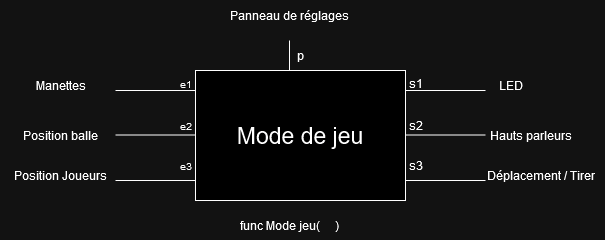

The diagram above was exported from draw.io. Its source (the exported page's mxGraphModel, read from the mxfile embedded in the PNG):
<mxGraphModel dx="956" dy="527" grid="1" gridSize="10" guides="1" tooltips="1" connect="1" arrows="1" fold="1" page="1" pageScale="1" pageWidth="827" pageHeight="1169" math="0" shadow="0">
  <root>
    <mxCell id="0" />
    <mxCell id="1" parent="0" />
    <mxCell id="-CyCkOA3B_Iegovb4xqn-1" value="&lt;font style=&quot;font-size: 23px;&quot;&gt;Mode de jeu &lt;/font&gt;" style="rounded=0;whiteSpace=wrap;html=1;" parent="1" vertex="1">
      <mxGeometry x="320" y="240" width="210" height="130" as="geometry" />
    </mxCell>
    <mxCell id="-CyCkOA3B_Iegovb4xqn-6" value="" style="endArrow=none;html=1;rounded=0;" parent="1" edge="1">
      <mxGeometry width="50" height="50" relative="1" as="geometry">
        <mxPoint x="240" y="350" as="sourcePoint" />
        <mxPoint x="320" y="350" as="targetPoint" />
      </mxGeometry>
    </mxCell>
    <mxCell id="-CyCkOA3B_Iegovb4xqn-7" value="" style="endArrow=none;html=1;rounded=0;" parent="1" edge="1">
      <mxGeometry width="50" height="50" relative="1" as="geometry">
        <mxPoint x="240" y="304.5" as="sourcePoint" />
        <mxPoint x="320" y="304.5" as="targetPoint" />
      </mxGeometry>
    </mxCell>
    <mxCell id="-CyCkOA3B_Iegovb4xqn-8" value="" style="endArrow=none;html=1;rounded=0;" parent="1" edge="1">
      <mxGeometry width="50" height="50" relative="1" as="geometry">
        <mxPoint x="240" y="260" as="sourcePoint" />
        <mxPoint x="320" y="260" as="targetPoint" />
      </mxGeometry>
    </mxCell>
    <mxCell id="-CyCkOA3B_Iegovb4xqn-9" value="" style="endArrow=none;html=1;rounded=0;" parent="1" edge="1">
      <mxGeometry width="50" height="50" relative="1" as="geometry">
        <mxPoint x="530" y="260" as="sourcePoint" />
        <mxPoint x="610" y="260" as="targetPoint" />
      </mxGeometry>
    </mxCell>
    <mxCell id="-CyCkOA3B_Iegovb4xqn-10" value="" style="endArrow=none;html=1;rounded=0;" parent="1" edge="1">
      <mxGeometry width="50" height="50" relative="1" as="geometry">
        <mxPoint x="530" y="304.5" as="sourcePoint" />
        <mxPoint x="610" y="304.5" as="targetPoint" />
      </mxGeometry>
    </mxCell>
    <mxCell id="-CyCkOA3B_Iegovb4xqn-11" value="" style="endArrow=none;html=1;rounded=0;" parent="1" edge="1">
      <mxGeometry width="50" height="50" relative="1" as="geometry">
        <mxPoint x="530" y="350" as="sourcePoint" />
        <mxPoint x="610" y="350" as="targetPoint" />
      </mxGeometry>
    </mxCell>
    <mxCell id="-CyCkOA3B_Iegovb4xqn-12" value="" style="endArrow=none;html=1;rounded=0;" parent="1" edge="1">
      <mxGeometry width="50" height="50" relative="1" as="geometry">
        <mxPoint x="414" y="240" as="sourcePoint" />
        <mxPoint x="414" y="210" as="targetPoint" />
      </mxGeometry>
    </mxCell>
    <mxCell id="-CyCkOA3B_Iegovb4xqn-13" value="Manettes" style="text;html=1;align=center;verticalAlign=middle;resizable=0;points=[];autosize=1;strokeColor=none;fillColor=none;" parent="1" vertex="1">
      <mxGeometry x="150" y="240" width="70" height="30" as="geometry" />
    </mxCell>
    <mxCell id="-CyCkOA3B_Iegovb4xqn-14" value="Position balle" style="text;html=1;align=center;verticalAlign=middle;resizable=0;points=[];autosize=1;strokeColor=none;fillColor=none;" parent="1" vertex="1">
      <mxGeometry x="135" y="290" width="100" height="30" as="geometry" />
    </mxCell>
    <mxCell id="-CyCkOA3B_Iegovb4xqn-15" value="Position Joueurs" style="text;html=1;align=center;verticalAlign=middle;resizable=0;points=[];autosize=1;strokeColor=none;fillColor=none;" parent="1" vertex="1">
      <mxGeometry x="125" y="330" width="120" height="30" as="geometry" />
    </mxCell>
    <mxCell id="-CyCkOA3B_Iegovb4xqn-16" value="LED" style="text;html=1;align=center;verticalAlign=middle;resizable=0;points=[];autosize=1;strokeColor=none;fillColor=none;" parent="1" vertex="1">
      <mxGeometry x="610" y="240" width="50" height="30" as="geometry" />
    </mxCell>
    <mxCell id="-CyCkOA3B_Iegovb4xqn-17" value="Hauts parleurs" style="text;html=1;align=center;verticalAlign=middle;resizable=0;points=[];autosize=1;strokeColor=none;fillColor=none;" parent="1" vertex="1">
      <mxGeometry x="600" y="290" width="110" height="30" as="geometry" />
    </mxCell>
    <mxCell id="-CyCkOA3B_Iegovb4xqn-18" value="Déplacement / Tirer" style="text;html=1;align=center;verticalAlign=middle;resizable=0;points=[];autosize=1;strokeColor=none;fillColor=none;" parent="1" vertex="1">
      <mxGeometry x="600" y="330" width="130" height="30" as="geometry" />
    </mxCell>
    <mxCell id="-CyCkOA3B_Iegovb4xqn-19" value="Panneau de réglages" style="text;html=1;align=center;verticalAlign=middle;resizable=0;points=[];autosize=1;strokeColor=none;fillColor=none;" parent="1" vertex="1">
      <mxGeometry x="344" y="170" width="140" height="30" as="geometry" />
    </mxCell>
    <mxCell id="-CyCkOA3B_Iegovb4xqn-21" value="&lt;font style=&quot;font-size: 10px;&quot;&gt;e1&lt;/font&gt;" style="text;html=1;align=center;verticalAlign=middle;resizable=0;points=[];autosize=1;strokeColor=none;fillColor=none;" parent="1" vertex="1">
      <mxGeometry x="290" y="238" width="40" height="30" as="geometry" />
    </mxCell>
    <mxCell id="-CyCkOA3B_Iegovb4xqn-22" value="&lt;font style=&quot;font-size: 10px;&quot;&gt;e2&lt;/font&gt;" style="text;html=1;align=center;verticalAlign=middle;resizable=0;points=[];autosize=1;strokeColor=none;fillColor=none;" parent="1" vertex="1">
      <mxGeometry x="290" y="280" width="40" height="30" as="geometry" />
    </mxCell>
    <mxCell id="-CyCkOA3B_Iegovb4xqn-23" value="&lt;font style=&quot;font-size: 10px;&quot;&gt;e3&lt;/font&gt;" style="text;html=1;align=center;verticalAlign=middle;resizable=0;points=[];autosize=1;strokeColor=none;fillColor=none;" parent="1" vertex="1">
      <mxGeometry x="290" y="320" width="40" height="30" as="geometry" />
    </mxCell>
    <mxCell id="-CyCkOA3B_Iegovb4xqn-24" value="s1" style="text;html=1;align=center;verticalAlign=middle;resizable=0;points=[];autosize=1;strokeColor=none;fillColor=none;" parent="1" vertex="1">
      <mxGeometry x="520" y="238" width="40" height="30" as="geometry" />
    </mxCell>
    <mxCell id="-CyCkOA3B_Iegovb4xqn-25" value="s2" style="text;html=1;align=center;verticalAlign=middle;resizable=0;points=[];autosize=1;strokeColor=none;fillColor=none;" parent="1" vertex="1">
      <mxGeometry x="520" y="280" width="40" height="30" as="geometry" />
    </mxCell>
    <mxCell id="-CyCkOA3B_Iegovb4xqn-26" value="s3" style="text;html=1;align=center;verticalAlign=middle;resizable=0;points=[];autosize=1;strokeColor=none;fillColor=none;" parent="1" vertex="1">
      <mxGeometry x="520" y="320" width="40" height="30" as="geometry" />
    </mxCell>
    <mxCell id="-CyCkOA3B_Iegovb4xqn-27" value="p" style="text;html=1;align=center;verticalAlign=middle;resizable=0;points=[];autosize=1;strokeColor=none;fillColor=none;" parent="1" vertex="1">
      <mxGeometry x="410" y="210" width="30" height="30" as="geometry" />
    </mxCell>
    <mxCell id="-CyCkOA3B_Iegovb4xqn-28" value="func Mode jeu(&amp;nbsp;&amp;nbsp;&amp;nbsp;&amp;nbsp; )" style="text;html=1;align=center;verticalAlign=middle;resizable=0;points=[];autosize=1;strokeColor=none;fillColor=none;" parent="1" vertex="1">
      <mxGeometry x="354" y="380" width="120" height="30" as="geometry" />
    </mxCell>
  </root>
</mxGraphModel>